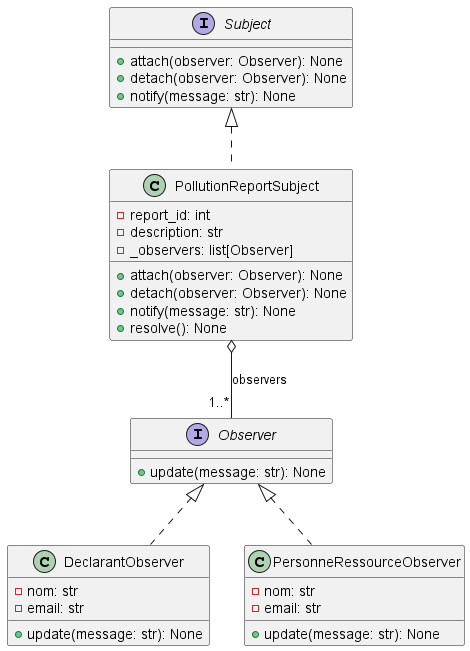

The diagram above was rendered by PlantUML. Its source (embedded in the PNG):
@startuml ObserverPattern

' === Interfaces ===
interface Observer {
    +update(message: str): None
}

interface Subject {
    +attach(observer: Observer): None
    +detach(observer: Observer): None
    +notify(message: str): None
}

' === Observateurs concrets ===
class DeclarantObserver {
    -nom: str
    -email: str
    +update(message: str): None
}

class PersonneRessourceObserver {
    -nom: str
    -email: str
    +update(message: str): None
}

' === Sujet concret ===
class PollutionReportSubject {
    -report_id: int
    -description: str
    -_observers: list[Observer]
    +attach(observer: Observer): None
    +detach(observer: Observer): None
    +notify(message: str): None
    +resolve(): None
}

' === Relations ===
Observer <|.. DeclarantObserver
Observer <|.. PersonneRessourceObserver
Subject <|.. PollutionReportSubject

PollutionReportSubject o-- "1..*" Observer : observers

@enduml